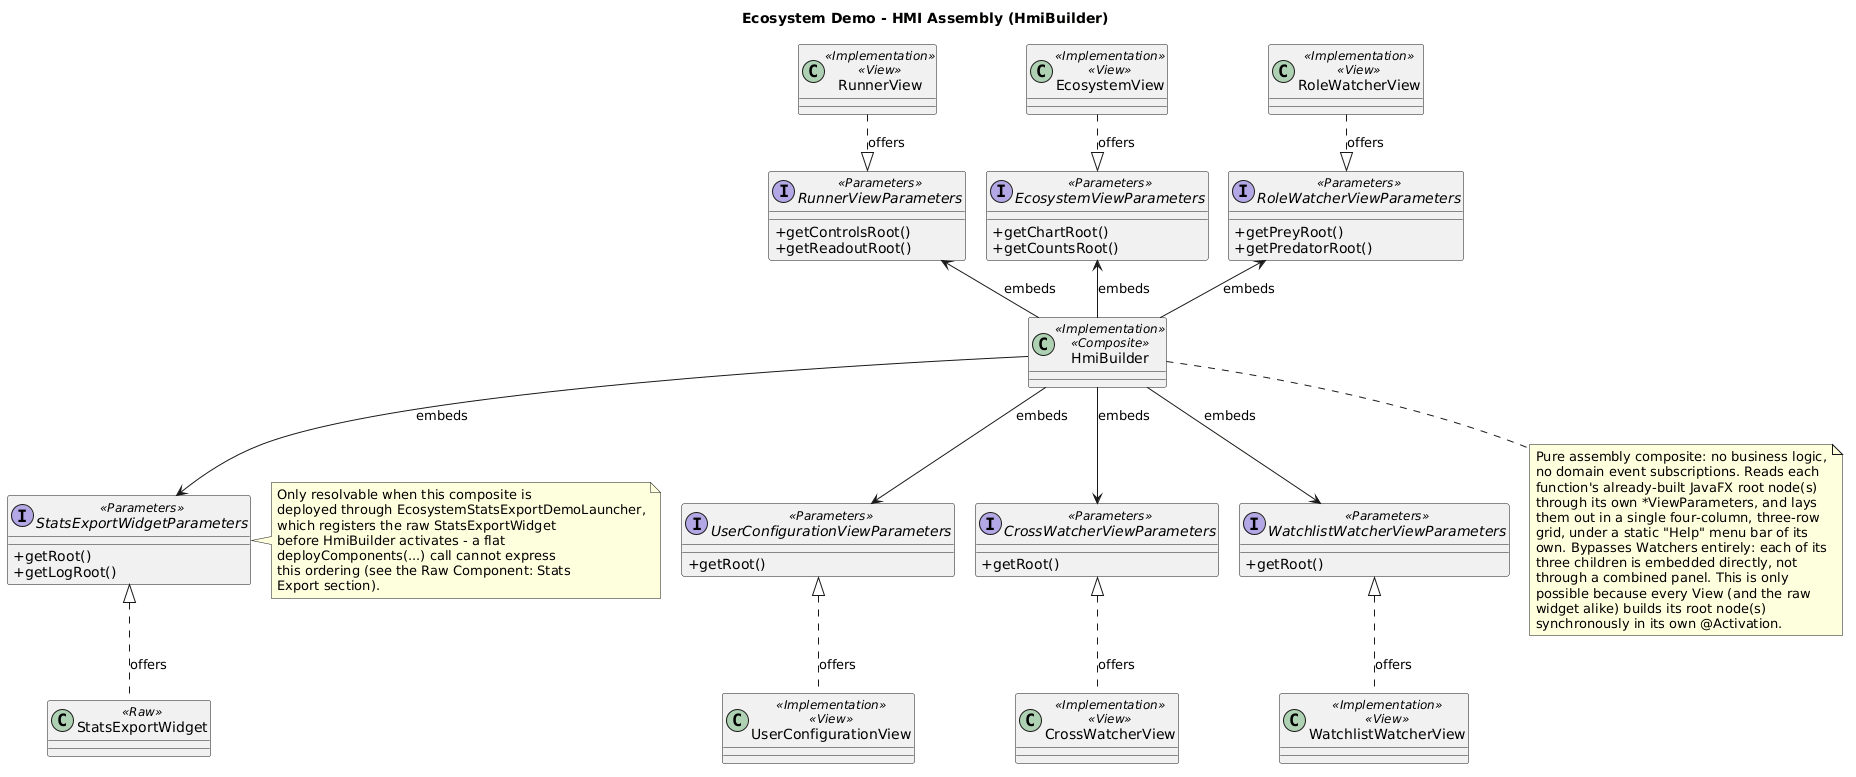

The diagram above was rendered by PlantUML. Its source (embedded in the PNG):
@startuml
title Ecosystem Demo - HMI Assembly (HmiBuilder)

skinparam classAttributeIconSize 0
skinparam nodesep 20
skinparam ranksep 40
top to bottom direction

class EcosystemView <<Implementation>> <<View>>
class RunnerView <<Implementation>> <<View>>
class RoleWatcherView <<Implementation>> <<View>>
class WatchlistWatcherView <<Implementation>> <<View>>
class CrossWatcherView <<Implementation>> <<View>>
class UserConfigurationView <<Implementation>> <<View>>
class StatsExportWidget <<Raw>>

interface EcosystemViewParameters <<Parameters>> {
  +getChartRoot()
  +getCountsRoot()
}
interface RunnerViewParameters <<Parameters>> {
  +getControlsRoot()
  +getReadoutRoot()
}
interface RoleWatcherViewParameters <<Parameters>> {
  +getPreyRoot()
  +getPredatorRoot()
}
interface WatchlistWatcherViewParameters <<Parameters>> {
  +getRoot()
}
interface CrossWatcherViewParameters <<Parameters>> {
  +getRoot()
}
interface UserConfigurationViewParameters <<Parameters>> {
  +getRoot()
}
interface StatsExportWidgetParameters <<Parameters>> {
  +getRoot()
  +getLogRoot()
}

class HmiBuilder <<Implementation>> <<Composite>>

EcosystemView ..|> EcosystemViewParameters : offers
RunnerView ..|> RunnerViewParameters : offers
RoleWatcherView ..|> RoleWatcherViewParameters : offers
WatchlistWatcherView .u.|> WatchlistWatcherViewParameters : offers
CrossWatcherView .u.|> CrossWatcherViewParameters : offers
UserConfigurationView .u.|> UserConfigurationViewParameters : offers
StatsExportWidget .u.|> StatsExportWidgetParameters : offers

HmiBuilder -u-> EcosystemViewParameters : embeds
HmiBuilder -u-> RunnerViewParameters : embeds
HmiBuilder -u-> RoleWatcherViewParameters : embeds
HmiBuilder --> WatchlistWatcherViewParameters : embeds
HmiBuilder --> CrossWatcherViewParameters : embeds
HmiBuilder --> UserConfigurationViewParameters : embeds
HmiBuilder --> StatsExportWidgetParameters : embeds

note bottom of HmiBuilder
  Pure assembly composite: no business logic,
  no domain event subscriptions. Reads each
  function's already-built JavaFX root node(s)
  through its own *ViewParameters, and lays
  them out in a single four-column, three-row
  grid, under a static "Help" menu bar of its
  own. Bypasses Watchers entirely: each of its
  three children is embedded directly, not
  through a combined panel. This is only
  possible because every View (and the raw
  widget alike) builds its root node(s)
  synchronously in its own @Activation.
end note

note right of StatsExportWidgetParameters
  Only resolvable when this composite is
  deployed through EcosystemStatsExportDemoLauncher,
  which registers the raw StatsExportWidget
  before HmiBuilder activates - a flat
  deployComponents(...) call cannot express
  this ordering (see the Raw Component: Stats
  Export section).
end note

@enduml